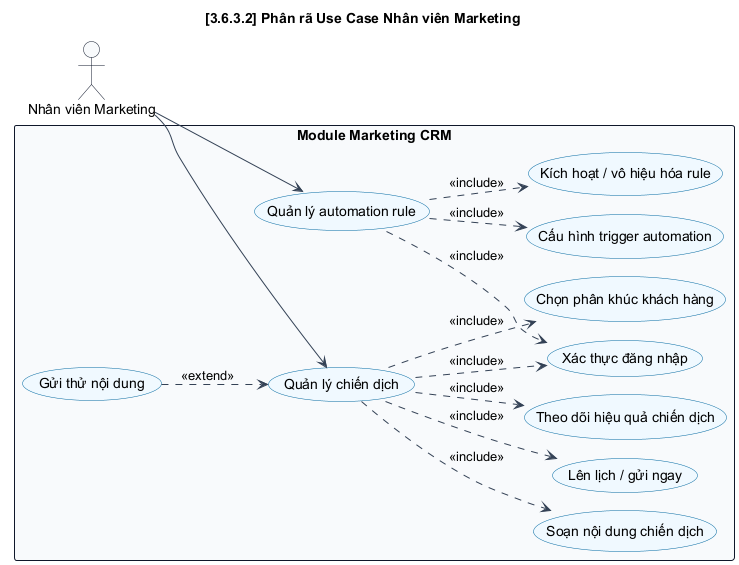

The diagram above was rendered by PlantUML. Its source (embedded in the PNG):
@startuml
    !pragma layout smetana

skinparam BackgroundColor white
skinparam Shadowing false
skinparam DefaultFontName Arial
skinparam ArrowColor #334155
skinparam PackageBorderColor #0f172a
skinparam PackageBackgroundColor #f8fafc
skinparam ComponentBorderColor #1d4ed8
skinparam ComponentBackgroundColor #eff6ff
skinparam DatabaseBorderColor #0f766e
skinparam DatabaseBackgroundColor #ecfeff
skinparam ActorBorderColor #0f172a
skinparam ActorBackgroundColor #f8fafc
skinparam UsecaseBorderColor #0369a1
skinparam UsecaseBackgroundColor #f0f9ff
skinparam NoteBackgroundColor #fff7ed
skinparam NoteBorderColor #ea580c
skinparam SequenceLifeLineBorderColor #94a3b8
skinparam SequenceParticipantBorderColor #1e293b
skinparam SequenceParticipantBackgroundColor #f8fafc
skinparam SequenceBoxBorderColor #93c5fd
skinparam SequenceBoxBackgroundColor #eff6ff
skinparam ActivityBorderColor #1e40af
skinparam ActivityBackgroundColor #eff6ff
skinparam classAttributeIconSize 0
skinparam linetype ortho

    title [3.6.3.2] Phân rã Use Case Nhân viên Marketing
    left to right direction

    actor "Nhân viên Marketing" as Marketing

    rectangle "Module Marketing CRM" {
      usecase "Xác thực đăng nhập" as Login
      usecase "Quản lý chiến dịch" as ManageCampaign
      usecase "Quản lý automation rule" as ManageAutomation
      usecase "Chọn phân khúc khách hàng" as SelectSegment
      usecase "Soạn nội dung chiến dịch" as ComposeContent
      usecase "Lên lịch / gửi ngay" as ScheduleSend
      usecase "Theo dõi hiệu quả chiến dịch" as TrackCampaign
      usecase "Gửi thử nội dung" as TestSend
      usecase "Cấu hình trigger automation" as ConfigureTrigger
      usecase "Kích hoạt / vô hiệu hóa rule" as ToggleRule
    }

    Marketing --> ManageCampaign
    Marketing --> ManageAutomation

    ManageCampaign ..> Login : <<include>>
    ManageCampaign ..> SelectSegment : <<include>>
    ManageCampaign ..> ComposeContent : <<include>>
    ManageCampaign ..> ScheduleSend : <<include>>
    ManageCampaign ..> TrackCampaign : <<include>>
    TestSend ..> ManageCampaign : <<extend>>

    ManageAutomation ..> Login : <<include>>
    ManageAutomation ..> ConfigureTrigger : <<include>>
    ManageAutomation ..> ToggleRule : <<include>>
    @enduml